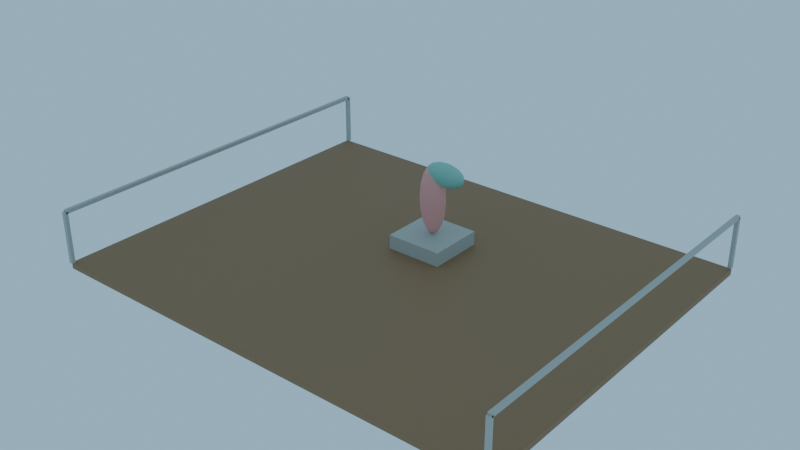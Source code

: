 # Source: GamcheonObservatory_blockout.blend  (saved by Blender 4.3.34; exported with 4.5.12 LTS)
import bpy
from mathutils import Matrix  # noqa: F401  (used for matrix-valued properties, if any)

bpy.ops.wm.read_factory_settings(use_empty=True)
scene = bpy.context.scene
scene.name = 'Scene'

# ---- collections
col_collection = bpy.data.collections.new('Collection'); scene.collection.children.link(col_collection)
col_env03_gamcheonobservatory = bpy.data.collections.new('ENV03_GamcheonObservatory'); scene.collection.children.link(col_env03_gamcheonobservatory)

# ---- materials (node trees are filled in below, after node groups)
mat_m_gamcheonobservatory_wood = bpy.data.materials.new('M_GamcheonObservatory_Wood')
mat_m_gamcheonobservatory_wood.diffuse_color = (0.3231, 0.1714, 0.08022, 1.0)
mat_m_gamcheonobservatory_concrete = bpy.data.materials.new('M_GamcheonObservatory_Concrete')
mat_m_gamcheonobservatory_concrete.diffuse_color = (0.4851, 0.4678, 0.4233, 1.0)
mat_m_gamcheonobservatory_coral = bpy.data.materials.new('M_GamcheonObservatory_Coral')
mat_m_gamcheonobservatory_coral.diffuse_color = (0.9047, 0.3813, 0.3515, 1.0)
mat_m_gamcheonobservatory_mint = bpy.data.materials.new('M_GamcheonObservatory_Mint')
mat_m_gamcheonobservatory_mint.diffuse_color = (0.2747, 0.5841, 0.4851, 1.0)

# ---- material node trees
mat_m_gamcheonobservatory_wood.use_nodes = True; mat_m_gamcheonobservatory_wood.node_tree.nodes.clear()
_N = mat_m_gamcheonobservatory_wood.node_tree.nodes; _L = mat_m_gamcheonobservatory_wood.node_tree.links
n0 = _N.new('ShaderNodeBsdfPrincipled'); n0.name = 'Principled BSDF'; n0.location = (10, 300)
n0.inputs[0].default_value = (0.3231, 0.1714, 0.08022, 1.0)
n0.inputs[2].default_value = 0.65
n1 = _N.new('ShaderNodeOutputMaterial'); n1.name = 'Material Output'; n1.location = (300, 300)
_L.new(n0.outputs[0], n1.inputs[0])
n1.is_active_output = True
mat_m_gamcheonobservatory_concrete.use_nodes = True; mat_m_gamcheonobservatory_concrete.node_tree.nodes.clear()
_N = mat_m_gamcheonobservatory_concrete.node_tree.nodes; _L = mat_m_gamcheonobservatory_concrete.node_tree.links
n0 = _N.new('ShaderNodeBsdfPrincipled'); n0.name = 'Principled BSDF'; n0.location = (10, 300)
n0.inputs[0].default_value = (0.4851, 0.4678, 0.4233, 1.0)
n0.inputs[2].default_value = 0.65
n1 = _N.new('ShaderNodeOutputMaterial'); n1.name = 'Material Output'; n1.location = (300, 300)
_L.new(n0.outputs[0], n1.inputs[0])
n1.is_active_output = True
mat_m_gamcheonobservatory_coral.use_nodes = True; mat_m_gamcheonobservatory_coral.node_tree.nodes.clear()
_N = mat_m_gamcheonobservatory_coral.node_tree.nodes; _L = mat_m_gamcheonobservatory_coral.node_tree.links
n0 = _N.new('ShaderNodeBsdfPrincipled'); n0.name = 'Principled BSDF'; n0.location = (10, 300)
n0.inputs[0].default_value = (0.9047, 0.3813, 0.3515, 1.0)
n0.inputs[2].default_value = 0.65
n1 = _N.new('ShaderNodeOutputMaterial'); n1.name = 'Material Output'; n1.location = (300, 300)
_L.new(n0.outputs[0], n1.inputs[0])
n1.is_active_output = True
mat_m_gamcheonobservatory_mint.use_nodes = True; mat_m_gamcheonobservatory_mint.node_tree.nodes.clear()
_N = mat_m_gamcheonobservatory_mint.node_tree.nodes; _L = mat_m_gamcheonobservatory_mint.node_tree.links
n0 = _N.new('ShaderNodeBsdfPrincipled'); n0.name = 'Principled BSDF'; n0.location = (10, 300)
n0.inputs[0].default_value = (0.2747, 0.5841, 0.4851, 1.0)
n0.inputs[2].default_value = 0.65
n1 = _N.new('ShaderNodeOutputMaterial'); n1.name = 'Material Output'; n1.location = (300, 300)
_L.new(n0.outputs[0], n1.inputs[0])
n1.is_active_output = True

# ---- world
world_fx02_lightingpresetsworld = bpy.data.worlds.new('FX02_LightingPresetsWorld'); scene.world = world_fx02_lightingpresetsworld
world_fx02_lightingpresetsworld.use_nodes = True; world_fx02_lightingpresetsworld.node_tree.nodes.clear()
_N = world_fx02_lightingpresetsworld.node_tree.nodes; _L = world_fx02_lightingpresetsworld.node_tree.links
n0 = _N.new('ShaderNodeBackground'); n0.name = 'Background'; n0.location = (10, 300)
n0.inputs[0].default_value = (0.3968, 0.6724, 0.8714, 1.0)
n0.inputs[1].default_value = 0.8
n1 = _N.new('ShaderNodeOutputWorld'); n1.name = 'World Output'; n1.location = (300, 300)
_L.new(n0.outputs[0], n1.inputs[0])
n1.is_active_output = True

# ---- meshes
me_env03_gamcheonobservatory_deckfloor_l0 = bpy.data.meshes.new('ENV03_GamcheonObservatory_DeckFloor_L0')
me_env03_gamcheonobservatory_deckfloor_l0.from_pydata([(-4.98, -3.98, -0.075), (-4.98, -4.0, -0.055), (-5.0, -3.98, -0.055), (-4.98, -3.994, -0.06914), (-4.992, -3.992, -0.06655), (-4.994, -3.994, -0.055), (-4.994, -3.98, -0.06914), (-4.98, -4.0, 0.055), (-4.98, -3.98, 0.075), (-5.0, -3.98, 0.055), (-4.98, -3.994, 0.06914), (-4.992, -3.992, 0.06655), (-4.994, -3.98, 0.06914), (-4.994, -3.994, 0.055), (-4.98, 3.98, -0.075), (-5.0, 3.98, -0.055), (-4.98, 4.0, -0.055), (-4.994, 3.98, -0.06914), (-4.992, 3.992, -0.06655), (-4.994, 3.994, -0.055), (-4.98, 3.994, -0.06914), (-4.98, 3.98, 0.075), (-4.98, 4.0, 0.055), (-5.0, 3.98, 0.055), (-4.98, 3.994, 0.06914), (-4.992, 3.992, 0.06655), (-4.994, 3.994, 0.055), (-4.994, 3.98, 0.06914), (4.98, -3.98, -0.075), (5.0, -3.98, -0.055), (4.98, -4.0, -0.055), (4.994, -3.98, -0.06914), (4.992, -3.992, -0.06655), (4.994, -3.994, -0.055), (4.98, -3.994, -0.06914), (4.98, -3.98, 0.075), (4.98, -4.0, 0.055), (5.0, -3.98, 0.055), (4.98, -3.994, 0.06914), (4.992, -3.992, 0.06655), (4.994, -3.994, 0.055), (4.994, -3.98, 0.06914), (4.98, 3.98, -0.075), (4.98, 4.0, -0.055), (5.0, 3.98, -0.055), (4.98, 3.994, -0.06914), (4.992, 3.992, -0.06655), (4.994, 3.994, -0.055), (4.994, 3.98, -0.06914), (4.98, 3.98, 0.075), (5.0, 3.98, 0.055), (4.98, 4.0, 0.055), (4.994, 3.98, 0.06914), (4.992, 3.992, 0.06655), (4.994, 3.994, 0.055), (4.98, 3.994, 0.06914)], [], [(30, 36, 7, 1), (44, 50, 37, 29), (49, 21, 8, 35), (2, 9, 23, 15), (16, 22, 51, 43), (0, 3, 4, 6), (1, 5, 4, 3), (2, 6, 4, 5), (7, 10, 11, 13), (8, 12, 11, 10), (9, 13, 11, 12), (14, 17, 18, 20), (15, 19, 18, 17), (16, 20, 18, 19), (21, 24, 25, 27), (22, 26, 25, 24), (23, 27, 25, 26), (28, 31, 32, 34), (29, 33, 32, 31), (30, 34, 32, 33), (35, 38, 39, 41), (36, 40, 39, 38), (37, 41, 39, 40), (42, 45, 46, 48), (43, 47, 46, 45), (44, 48, 46, 47), (49, 52, 53, 55), (50, 54, 53, 52), (51, 55, 53, 54), (14, 0, 6, 17), (17, 6, 2, 15), (1, 7, 13, 5), (5, 13, 9, 2), (8, 21, 27, 12), (12, 27, 23, 9), (22, 16, 19, 26), (26, 19, 15, 23), (42, 14, 20, 45), (45, 20, 16, 43), (21, 49, 55, 24), (24, 55, 51, 22), (50, 44, 47, 54), (54, 47, 43, 51), (28, 42, 48, 31), (31, 48, 44, 29), (49, 35, 41, 52), (52, 41, 37, 50), (36, 30, 33, 40), (40, 33, 29, 37), (0, 28, 34, 3), (3, 34, 30, 1), (35, 8, 10, 38), (38, 10, 7, 36), (14, 42, 28, 0)])
me_env03_gamcheonobservatory_deckfloor_l0.materials.append(mat_m_gamcheonobservatory_wood)
me_env03_gamcheonobservatory_deckfloor_l0.update()
me_env03_gamcheonobservatory_deckpost0s0_l0 = bpy.data.meshes.new('ENV03_GamcheonObservatory_DeckPost0S0_L0')
me_env03_gamcheonobservatory_deckpost0s0_l0.from_pydata([(-0.04, -0.04, -0.55), (-0.04, -0.04, 0.55), (-0.04, 0.04, -0.55), (-0.04, 0.04, 0.55), (0.04, -0.04, -0.55), (0.04, -0.04, 0.55), (0.04, 0.04, -0.55), (0.04, 0.04, 0.55)], [], [(0, 1, 3, 2), (2, 3, 7, 6), (6, 7, 5, 4), (4, 5, 1, 0), (2, 6, 4, 0), (7, 3, 1, 5)])
me_env03_gamcheonobservatory_deckpost0s0_l0.materials.append(mat_m_gamcheonobservatory_concrete)
me_env03_gamcheonobservatory_deckpost0s0_l0.update()
me_env03_gamcheonobservatory_deckpost0s1_l0 = bpy.data.meshes.new('ENV03_GamcheonObservatory_DeckPost0S1_L0')
me_env03_gamcheonobservatory_deckpost0s1_l0.from_pydata([(-0.04, -0.04, -0.55), (-0.04, -0.04, 0.55), (-0.04, 0.04, -0.55), (-0.04, 0.04, 0.55), (0.04, -0.04, -0.55), (0.04, -0.04, 0.55), (0.04, 0.04, -0.55), (0.04, 0.04, 0.55)], [], [(0, 1, 3, 2), (2, 3, 7, 6), (6, 7, 5, 4), (4, 5, 1, 0), (2, 6, 4, 0), (7, 3, 1, 5)])
me_env03_gamcheonobservatory_deckpost0s1_l0.materials.append(mat_m_gamcheonobservatory_concrete)
me_env03_gamcheonobservatory_deckpost0s1_l0.update()
me_env03_gamcheonobservatory_deckrail0_l0 = bpy.data.meshes.new('ENV03_GamcheonObservatory_DeckRail0_L0')
me_env03_gamcheonobservatory_deckrail0_l0.from_pydata([(-0.04, -4.0, -0.04), (-0.04, -4.0, 0.04), (-0.04, 4.0, -0.04), (-0.04, 4.0, 0.04), (0.04, -4.0, -0.04), (0.04, -4.0, 0.04), (0.04, 4.0, -0.04), (0.04, 4.0, 0.04)], [], [(0, 1, 3, 2), (2, 3, 7, 6), (6, 7, 5, 4), (4, 5, 1, 0), (2, 6, 4, 0), (7, 3, 1, 5)])
me_env03_gamcheonobservatory_deckrail0_l0.materials.append(mat_m_gamcheonobservatory_concrete)
me_env03_gamcheonobservatory_deckrail0_l0.update()
me_env03_gamcheonobservatory_deckpost2s0_l0 = bpy.data.meshes.new('ENV03_GamcheonObservatory_DeckPost2S0_L0')
me_env03_gamcheonobservatory_deckpost2s0_l0.from_pydata([(-0.04, -0.04, -0.55), (-0.04, -0.04, 0.55), (-0.04, 0.04, -0.55), (-0.04, 0.04, 0.55), (0.04, -0.04, -0.55), (0.04, -0.04, 0.55), (0.04, 0.04, -0.55), (0.04, 0.04, 0.55)], [], [(0, 1, 3, 2), (2, 3, 7, 6), (6, 7, 5, 4), (4, 5, 1, 0), (2, 6, 4, 0), (7, 3, 1, 5)])
me_env03_gamcheonobservatory_deckpost2s0_l0.materials.append(mat_m_gamcheonobservatory_concrete)
me_env03_gamcheonobservatory_deckpost2s0_l0.update()
me_env03_gamcheonobservatory_deckpost2s1_l0 = bpy.data.meshes.new('ENV03_GamcheonObservatory_DeckPost2S1_L0')
me_env03_gamcheonobservatory_deckpost2s1_l0.from_pydata([(-0.04, -0.04, -0.55), (-0.04, -0.04, 0.55), (-0.04, 0.04, -0.55), (-0.04, 0.04, 0.55), (0.04, -0.04, -0.55), (0.04, -0.04, 0.55), (0.04, 0.04, -0.55), (0.04, 0.04, 0.55)], [], [(0, 1, 3, 2), (2, 3, 7, 6), (6, 7, 5, 4), (4, 5, 1, 0), (2, 6, 4, 0), (7, 3, 1, 5)])
me_env03_gamcheonobservatory_deckpost2s1_l0.materials.append(mat_m_gamcheonobservatory_concrete)
me_env03_gamcheonobservatory_deckpost2s1_l0.update()
me_env03_gamcheonobservatory_deckrail2_l0 = bpy.data.meshes.new('ENV03_GamcheonObservatory_DeckRail2_L0')
me_env03_gamcheonobservatory_deckrail2_l0.from_pydata([(-0.04, -4.0, -0.04), (-0.04, -4.0, 0.04), (-0.04, 4.0, -0.04), (-0.04, 4.0, 0.04), (0.04, -4.0, -0.04), (0.04, -4.0, 0.04), (0.04, 4.0, -0.04), (0.04, 4.0, 0.04)], [], [(0, 1, 3, 2), (2, 3, 7, 6), (6, 7, 5, 4), (4, 5, 1, 0), (2, 6, 4, 0), (7, 3, 1, 5)])
me_env03_gamcheonobservatory_deckrail2_l0.materials.append(mat_m_gamcheonobservatory_concrete)
me_env03_gamcheonobservatory_deckrail2_l0.update()
me_env03_gamcheonobservatory_plinth_l0 = bpy.data.meshes.new('ENV03_GamcheonObservatory_Plinth_L0')
me_env03_gamcheonobservatory_plinth_l0.from_pydata([(-0.6, -0.6, -0.15), (-0.6, -0.6, 0.15), (-0.6, 0.6, -0.15), (-0.6, 0.6, 0.15), (0.6, -0.6, -0.15), (0.6, -0.6, 0.15), (0.6, 0.6, -0.15), (0.6, 0.6, 0.15)], [], [(0, 1, 3, 2), (2, 3, 7, 6), (6, 7, 5, 4), (4, 5, 1, 0), (2, 6, 4, 0), (7, 3, 1, 5)])
me_env03_gamcheonobservatory_plinth_l0.materials.append(mat_m_gamcheonobservatory_concrete)
me_env03_gamcheonobservatory_plinth_l0.update()
me_env03_gamcheonobservatory_originalwinda_l0 = bpy.data.meshes.new('ENV03_GamcheonObservatory_OriginalWindA_L0')
me_env03_gamcheonobservatory_originalwinda_l0.from_pydata([(0.0, 0.1617, 0.287), (0.0, 0.175, 0.0), (0.0, 0.1617, -0.287), (0.0, 0.06697, -0.6929), (0.04393, 0.06187, 0.6929), (0.08118, 0.1143, 0.5303), (0.1061, 0.1494, 0.287), (0.1148, 0.1617, 0.0), (0.1061, 0.1494, -0.287), (0.08118, 0.1143, -0.5303), (0.04393, 0.06187, -0.6929), (0.08118, 0.04735, 0.6929), (0.15, 0.0875, 0.5303), (0.196, 0.1143, 0.287), (0.2121, 0.1237, 0.0), (0.196, 0.1143, -0.287), (0.15, 0.0875, -0.5303), (0.08118, 0.04735, -0.6929), (0.1061, 0.02563, 0.6929), (0.196, 0.04735, 0.5303), (0.2561, 0.06187, 0.287), (0.2772, 0.06697, 0.0), (0.2561, 0.06187, -0.287), (0.196, 0.04735, -0.5303), (0.1061, 0.02563, -0.6929), (0.1148, -7.823e-09, 0.6929), (0.2121, -1.565e-08, 0.5303), (0.2772, -2.086e-08, 0.287), (0.3, -2.608e-08, 0.0), (0.2772, -2.086e-08, -0.287), (0.2121, -1.565e-08, -0.5303), (0.1148, -7.823e-09, -0.6929), (0.1061, -0.02563, 0.6929), (0.196, -0.04735, 0.5303), (0.2561, -0.06187, 0.287), (0.2772, -0.06697, 0.0), (0.2561, -0.06187, -0.287), (0.196, -0.04735, -0.5303), (0.1061, -0.02563, -0.6929), (0.08118, -0.04735, 0.6929), (0.15, -0.0875, 0.5303), (0.196, -0.1143, 0.287), (0.2121, -0.1237, 0.0), (0.196, -0.1143, -0.287), (0.15, -0.0875, -0.5303), (0.08118, -0.04735, -0.6929), (0.04393, -0.06187, 0.6929), (0.08118, -0.1143, 0.5303), (0.1061, -0.1494, 0.287), (0.1148, -0.1617, 0.0), (0.1061, -0.1494, -0.287), (0.08118, -0.1143, -0.5303), (0.04393, -0.06187, -0.6929), (-3.576e-08, -0.06697, 0.6929), (-6.706e-08, -0.1237, 0.5303), (-7.153e-08, -0.1617, 0.287), (-1.073e-07, -0.175, 0.0), (-7.153e-08, -0.1617, -0.287), (-6.706e-08, -0.1237, -0.5303), (-3.576e-08, -0.06697, -0.6929), (0.0, 0.0, -0.75), (0.0, 0.0, 0.75), (-0.04393, -0.06187, 0.6929), (-0.08118, -0.1143, 0.5303), (-0.1061, -0.1494, 0.287), (-0.1148, -0.1617, 0.0), (-0.1061, -0.1494, -0.287), (-0.08118, -0.1143, -0.5303), (-0.04393, -0.06187, -0.6929), (-0.08118, -0.04735, 0.6929), (-0.15, -0.0875, 0.5303), (-0.196, -0.1143, 0.287), (-0.2121, -0.1237, 0.0), (-0.196, -0.1143, -0.287), (-0.15, -0.0875, -0.5303), (-0.08118, -0.04735, -0.6929), (-0.1061, -0.02563, 0.6929), (-0.196, -0.04735, 0.5303), (-0.2561, -0.06187, 0.287), (-0.2772, -0.06697, 0.0), (-0.2561, -0.06187, -0.287), (-0.196, -0.04735, -0.5303), (-0.1061, -0.02563, -0.6929), (-0.1148, 3.129e-08, 0.6929), (-0.2121, 5.737e-08, 0.5303), (-0.2772, 6.258e-08, 0.287), (-0.3, 8.866e-08, 0.0), (-0.2772, 6.258e-08, -0.287), (-0.2121, 5.737e-08, -0.5303), (-0.1148, 3.129e-08, -0.6929), (-0.1061, 0.02563, 0.6929), (-0.196, 0.04735, 0.5303), (-0.2561, 0.06187, 0.287), (-0.2772, 0.06697, 0.0), (-0.2561, 0.06187, -0.287), (-0.196, 0.04735, -0.5303), (-0.1061, 0.02563, -0.6929), (-0.08118, 0.04735, 0.6929), (-0.15, 0.0875, 0.5303), (-0.196, 0.1143, 0.287), (-0.2121, 0.1237, 0.0), (-0.196, 0.1143, -0.287), (-0.15, 0.0875, -0.5303), (-0.08118, 0.04735, -0.6929), (-0.04393, 0.06187, 0.6929), (-0.08118, 0.1143, 0.5303), (-0.1061, 0.1494, 0.287), (-0.1148, 0.1617, 0.0), (-0.1061, 0.1494, -0.287), (-0.08118, 0.1143, -0.5303), (-0.04393, 0.06187, -0.6929), (7.153e-08, 0.06697, 0.6929), (1.341e-07, 0.1237, 0.5303), (1.341e-07, 0.1237, -0.5303)], [], [(60, 3, 10), (113, 2, 8, 9), (1, 0, 6, 7), (112, 111, 4, 5), (3, 113, 9, 10), (2, 1, 7, 8), (0, 112, 5, 6), (111, 61, 4), (10, 9, 16, 17), (8, 7, 14, 15), (6, 5, 12, 13), (4, 61, 11), (60, 10, 17), (9, 8, 15, 16), (7, 6, 13, 14), (5, 4, 11, 12), (15, 14, 21, 22), (13, 12, 19, 20), (11, 61, 18), (60, 17, 24), (16, 15, 22, 23), (14, 13, 20, 21), (12, 11, 18, 19), (17, 16, 23, 24), (60, 24, 31), (23, 22, 29, 30), (21, 20, 27, 28), (19, 18, 25, 26), (24, 23, 30, 31), (22, 21, 28, 29), (20, 19, 26, 27), (18, 61, 25), (28, 27, 34, 35), (26, 25, 32, 33), (31, 30, 37, 38), (29, 28, 35, 36), (27, 26, 33, 34), (25, 61, 32), (60, 31, 38), (30, 29, 36, 37), (38, 37, 44, 45), (36, 35, 42, 43), (34, 33, 40, 41), (32, 61, 39), (60, 38, 45), (37, 36, 43, 44), (35, 34, 41, 42), (33, 32, 39, 40), (41, 40, 47, 48), (39, 61, 46), (60, 45, 52), (44, 43, 50, 51), (42, 41, 48, 49), (40, 39, 46, 47), (45, 44, 51, 52), (43, 42, 49, 50), (60, 52, 59), (51, 50, 57, 58), (49, 48, 55, 56), (47, 46, 53, 54), (52, 51, 58, 59), (50, 49, 56, 57), (48, 47, 54, 55), (46, 61, 53), (54, 53, 62, 63), (59, 58, 67, 68), (57, 56, 65, 66), (55, 54, 63, 64), (53, 61, 62), (60, 59, 68), (58, 57, 66, 67), (56, 55, 64, 65), (68, 67, 74, 75), (66, 65, 72, 73), (64, 63, 70, 71), (62, 61, 69), (60, 68, 75), (67, 66, 73, 74), (65, 64, 71, 72), (63, 62, 69, 70), (69, 61, 76), (60, 75, 82), (74, 73, 80, 81), (72, 71, 78, 79), (70, 69, 76, 77), (75, 74, 81, 82), (73, 72, 79, 80), (71, 70, 77, 78), (81, 80, 87, 88), (79, 78, 85, 86), (77, 76, 83, 84), (82, 81, 88, 89), (80, 79, 86, 87), (78, 77, 84, 85), (76, 61, 83), (60, 82, 89), (89, 88, 95, 96), (87, 86, 93, 94), (85, 84, 91, 92), (83, 61, 90), (60, 89, 96), (88, 87, 94, 95), (86, 85, 92, 93), (84, 83, 90, 91), (94, 93, 100, 101), (92, 91, 98, 99), (90, 61, 97), (60, 96, 103), (95, 94, 101, 102), (93, 92, 99, 100), (91, 90, 97, 98), (96, 95, 102, 103), (60, 103, 110), (102, 101, 108, 109), (100, 99, 106, 107), (98, 97, 104, 105), (103, 102, 109, 110), (101, 100, 107, 108), (99, 98, 105, 106), (97, 61, 104), (107, 106, 0, 1), (105, 104, 111, 112), (110, 109, 113, 3), (108, 107, 1, 2), (106, 105, 112, 0), (104, 61, 111), (60, 110, 3), (109, 108, 2, 113)])
me_env03_gamcheonobservatory_originalwinda_l0.polygons.foreach_set('use_smooth', [True] * 128)
me_env03_gamcheonobservatory_originalwinda_l0.materials.append(mat_m_gamcheonobservatory_coral)
me_env03_gamcheonobservatory_originalwinda_l0.update()
me_env03_gamcheonobservatory_originalwindb_l0 = bpy.data.meshes.new('ENV03_GamcheonObservatory_OriginalWindB_L0')
me_env03_gamcheonobservatory_originalwindb_l0.from_pydata([(0.0, 0.1386, 0.09567), (0.0, 0.15, 0.0), (0.0, 0.1386, -0.09567), (0.0, 0.0574, -0.231), (0.0659, 0.05303, 0.231), (0.1218, 0.09799, 0.1768), (0.1591, 0.128, 0.09567), (0.1722, 0.1386, 0.0), (0.1591, 0.128, -0.09567), (0.1218, 0.09799, -0.1768), (0.0659, 0.05303, -0.231), (0.1218, 0.04059, 0.231), (0.225, 0.075, 0.1768), (0.294, 0.09799, 0.09567), (0.3182, 0.1061, 0.0), (0.294, 0.09799, -0.09567), (0.225, 0.075, -0.1768), (0.1218, 0.04059, -0.231), (0.1591, 0.02197, 0.231), (0.294, 0.04059, 0.1768), (0.3841, 0.05303, 0.09567), (0.4157, 0.0574, 0.0), (0.3841, 0.05303, -0.09567), (0.294, 0.04059, -0.1768), (0.1591, 0.02197, -0.231), (0.1722, -6.706e-09, 0.231), (0.3182, -1.341e-08, 0.1768), (0.4157, -1.788e-08, 0.09567), (0.45, -2.235e-08, 0.0), (0.4157, -1.788e-08, -0.09567), (0.3182, -1.341e-08, -0.1768), (0.1722, -6.706e-09, -0.231), (0.1591, -0.02197, 0.231), (0.294, -0.04059, 0.1768), (0.3841, -0.05303, 0.09567), (0.4157, -0.0574, 0.0), (0.3841, -0.05303, -0.09567), (0.294, -0.04059, -0.1768), (0.1591, -0.02197, -0.231), (0.1218, -0.04059, 0.231), (0.225, -0.075, 0.1768), (0.294, -0.09799, 0.09567), (0.3182, -0.1061, 0.0), (0.294, -0.09799, -0.09567), (0.225, -0.075, -0.1768), (0.1218, -0.04059, -0.231), (0.0659, -0.05303, 0.231), (0.1218, -0.09799, 0.1768), (0.1591, -0.128, 0.09567), (0.1722, -0.1386, 0.0), (0.1591, -0.128, -0.09567), (0.1218, -0.09799, -0.1768), (0.0659, -0.05303, -0.231), (-5.364e-08, -0.0574, 0.231), (-1.006e-07, -0.1061, 0.1768), (-1.073e-07, -0.1386, 0.09567), (-1.609e-07, -0.15, 0.0), (-1.073e-07, -0.1386, -0.09567), (-1.006e-07, -0.1061, -0.1768), (-5.364e-08, -0.0574, -0.231), (0.0, 0.0, -0.25), (0.0, 0.0, 0.25), (-0.0659, -0.05303, 0.231), (-0.1218, -0.09799, 0.1768), (-0.1591, -0.128, 0.09567), (-0.1722, -0.1386, 0.0), (-0.1591, -0.128, -0.09567), (-0.1218, -0.09799, -0.1768), (-0.0659, -0.05303, -0.231), (-0.1218, -0.04059, 0.231), (-0.225, -0.075, 0.1768), (-0.294, -0.09799, 0.09567), (-0.3182, -0.1061, 0.0), (-0.294, -0.09799, -0.09567), (-0.225, -0.075, -0.1768), (-0.1218, -0.04059, -0.231), (-0.1591, -0.02197, 0.231), (-0.294, -0.04059, 0.1768), (-0.3841, -0.05303, 0.09567), (-0.4157, -0.0574, 0.0), (-0.3841, -0.05303, -0.09567), (-0.294, -0.04059, -0.1768), (-0.1591, -0.02197, -0.231), (-0.1722, 2.682e-08, 0.231), (-0.3182, 4.917e-08, 0.1768), (-0.4157, 5.364e-08, 0.09567), (-0.45, 7.6e-08, 0.0), (-0.4157, 5.364e-08, -0.09567), (-0.3182, 4.917e-08, -0.1768), (-0.1722, 2.682e-08, -0.231), (-0.1591, 0.02197, 0.231), (-0.294, 0.04059, 0.1768), (-0.3841, 0.05303, 0.09567), (-0.4157, 0.0574, 0.0), (-0.3841, 0.05303, -0.09567), (-0.294, 0.04059, -0.1768), (-0.1591, 0.02197, -0.231), (-0.1218, 0.04059, 0.231), (-0.225, 0.075, 0.1768), (-0.294, 0.09799, 0.09567), (-0.3182, 0.1061, 0.0), (-0.294, 0.09799, -0.09567), (-0.225, 0.075, -0.1768), (-0.1218, 0.04059, -0.231), (-0.0659, 0.05303, 0.231), (-0.1218, 0.09799, 0.1768), (-0.1591, 0.128, 0.09567), (-0.1722, 0.1386, 0.0), (-0.1591, 0.128, -0.09567), (-0.1218, 0.09799, -0.1768), (-0.0659, 0.05303, -0.231), (1.073e-07, 0.0574, 0.231), (2.012e-07, 0.1061, 0.1768), (2.012e-07, 0.1061, -0.1768)], [], [(3, 113, 9, 10), (2, 1, 7, 8), (0, 112, 5, 6), (111, 61, 4), (60, 3, 10), (113, 2, 8, 9), (1, 0, 6, 7), (112, 111, 4, 5), (60, 10, 17), (9, 8, 15, 16), (7, 6, 13, 14), (5, 4, 11, 12), (10, 9, 16, 17), (8, 7, 14, 15), (6, 5, 12, 13), (4, 61, 11), (14, 13, 20, 21), (12, 11, 18, 19), (17, 16, 23, 24), (15, 14, 21, 22), (13, 12, 19, 20), (11, 61, 18), (60, 17, 24), (16, 15, 22, 23), (24, 23, 30, 31), (22, 21, 28, 29), (20, 19, 26, 27), (18, 61, 25), (60, 24, 31), (23, 22, 29, 30), (21, 20, 27, 28), (19, 18, 25, 26), (27, 26, 33, 34), (25, 61, 32), (60, 31, 38), (30, 29, 36, 37), (28, 27, 34, 35), (26, 25, 32, 33), (31, 30, 37, 38), (29, 28, 35, 36), (60, 38, 45), (37, 36, 43, 44), (35, 34, 41, 42), (33, 32, 39, 40), (38, 37, 44, 45), (36, 35, 42, 43), (34, 33, 40, 41), (32, 61, 39), (40, 39, 46, 47), (45, 44, 51, 52), (43, 42, 49, 50), (41, 40, 47, 48), (39, 61, 46), (60, 45, 52), (44, 43, 50, 51), (42, 41, 48, 49), (52, 51, 58, 59), (50, 49, 56, 57), (48, 47, 54, 55), (46, 61, 53), (60, 52, 59), (51, 50, 57, 58), (49, 48, 55, 56), (47, 46, 53, 54), (53, 61, 62), (60, 59, 68), (58, 57, 66, 67), (56, 55, 64, 65), (54, 53, 62, 63), (59, 58, 67, 68), (57, 56, 65, 66), (55, 54, 63, 64), (67, 66, 73, 74), (65, 64, 71, 72), (63, 62, 69, 70), (68, 67, 74, 75), (66, 65, 72, 73), (64, 63, 70, 71), (62, 61, 69), (60, 68, 75), (75, 74, 81, 82), (73, 72, 79, 80), (71, 70, 77, 78), (69, 61, 76), (60, 75, 82), (74, 73, 80, 81), (72, 71, 78, 79), (70, 69, 76, 77), (80, 79, 86, 87), (78, 77, 84, 85), (76, 61, 83), (60, 82, 89), (81, 80, 87, 88), (79, 78, 85, 86), (77, 76, 83, 84), (82, 81, 88, 89), (60, 89, 96), (88, 87, 94, 95), (86, 85, 92, 93), (84, 83, 90, 91), (89, 88, 95, 96), (87, 86, 93, 94), (85, 84, 91, 92), (83, 61, 90), (93, 92, 99, 100), (91, 90, 97, 98), (96, 95, 102, 103), (94, 93, 100, 101), (92, 91, 98, 99), (90, 61, 97), (60, 96, 103), (95, 94, 101, 102), (103, 102, 109, 110), (101, 100, 107, 108), (99, 98, 105, 106), (97, 61, 104), (60, 103, 110), (102, 101, 108, 109), (100, 99, 106, 107), (98, 97, 104, 105), (106, 105, 112, 0), (104, 61, 111), (60, 110, 3), (109, 108, 2, 113), (107, 106, 0, 1), (105, 104, 111, 112), (110, 109, 113, 3), (108, 107, 1, 2)])
me_env03_gamcheonobservatory_originalwindb_l0.polygons.foreach_set('use_smooth', [True] * 128)
me_env03_gamcheonobservatory_originalwindb_l0.materials.append(mat_m_gamcheonobservatory_mint)
me_env03_gamcheonobservatory_originalwindb_l0.update()

# ---- objects
ob_env03_gamcheonobservatory_root_l0 = bpy.data.objects.new('ENV03_GamcheonObservatory_Root_L0', None)
ob_env03_gamcheonobservatory_deckfloor_l0 = bpy.data.objects.new('ENV03_GamcheonObservatory_DeckFloor_L0', me_env03_gamcheonobservatory_deckfloor_l0)
ob_env03_gamcheonobservatory_deckpost0s0_l0 = bpy.data.objects.new('ENV03_GamcheonObservatory_DeckPost0S0_L0', me_env03_gamcheonobservatory_deckpost0s0_l0)
ob_env03_gamcheonobservatory_deckpost0s1_l0 = bpy.data.objects.new('ENV03_GamcheonObservatory_DeckPost0S1_L0', me_env03_gamcheonobservatory_deckpost0s1_l0)
ob_env03_gamcheonobservatory_deckrail0_l0 = bpy.data.objects.new('ENV03_GamcheonObservatory_DeckRail0_L0', me_env03_gamcheonobservatory_deckrail0_l0)
ob_env03_gamcheonobservatory_deckpost2s0_l0 = bpy.data.objects.new('ENV03_GamcheonObservatory_DeckPost2S0_L0', me_env03_gamcheonobservatory_deckpost2s0_l0)
ob_env03_gamcheonobservatory_deckpost2s1_l0 = bpy.data.objects.new('ENV03_GamcheonObservatory_DeckPost2S1_L0', me_env03_gamcheonobservatory_deckpost2s1_l0)
ob_env03_gamcheonobservatory_deckrail2_l0 = bpy.data.objects.new('ENV03_GamcheonObservatory_DeckRail2_L0', me_env03_gamcheonobservatory_deckrail2_l0)
ob_env03_gamcheonobservatory_plinth_l0 = bpy.data.objects.new('ENV03_GamcheonObservatory_Plinth_L0', me_env03_gamcheonobservatory_plinth_l0)
ob_env03_gamcheonobservatory_originalwinda_l0 = bpy.data.objects.new('ENV03_GamcheonObservatory_OriginalWindA_L0', me_env03_gamcheonobservatory_originalwinda_l0)
ob_env03_gamcheonobservatory_originalwindb_l0 = bpy.data.objects.new('ENV03_GamcheonObservatory_OriginalWindB_L0', me_env03_gamcheonobservatory_originalwindb_l0)

# ---- transforms, parenting, visibility, modifiers, constraints
ob_env03_gamcheonobservatory_root_l0.location = (0.0, 0.0, 0.0)
ob_env03_gamcheonobservatory_root_l0.empty_display_size = 0.1
ob_env03_gamcheonobservatory_deckfloor_l0.parent = ob_env03_gamcheonobservatory_root_l0
ob_env03_gamcheonobservatory_deckfloor_l0.location = (0.0, 0.0, 0.075)
ob_env03_gamcheonobservatory_deckpost0s0_l0.parent = ob_env03_gamcheonobservatory_root_l0
ob_env03_gamcheonobservatory_deckpost0s0_l0.location = (-4.96, -4.0, 0.7)
ob_env03_gamcheonobservatory_deckpost0s1_l0.parent = ob_env03_gamcheonobservatory_root_l0
ob_env03_gamcheonobservatory_deckpost0s1_l0.location = (-4.96, 4.0, 0.7)
ob_env03_gamcheonobservatory_deckrail0_l0.parent = ob_env03_gamcheonobservatory_root_l0
ob_env03_gamcheonobservatory_deckrail0_l0.location = (-4.96, 0.0, 1.25)
ob_env03_gamcheonobservatory_deckpost2s0_l0.parent = ob_env03_gamcheonobservatory_root_l0
ob_env03_gamcheonobservatory_deckpost2s0_l0.location = (4.96, -4.0, 0.7)
ob_env03_gamcheonobservatory_deckpost2s1_l0.parent = ob_env03_gamcheonobservatory_root_l0
ob_env03_gamcheonobservatory_deckpost2s1_l0.location = (4.96, 4.0, 0.7)
ob_env03_gamcheonobservatory_deckrail2_l0.parent = ob_env03_gamcheonobservatory_root_l0
ob_env03_gamcheonobservatory_deckrail2_l0.location = (4.96, 0.0, 1.25)
ob_env03_gamcheonobservatory_plinth_l0.parent = ob_env03_gamcheonobservatory_root_l0
ob_env03_gamcheonobservatory_plinth_l0.location = (0.0, 1.0, 0.3)
ob_env03_gamcheonobservatory_originalwinda_l0.parent = ob_env03_gamcheonobservatory_root_l0
ob_env03_gamcheonobservatory_originalwinda_l0.location = (0.0, 1.0, 1.2)
ob_env03_gamcheonobservatory_originalwindb_l0.parent = ob_env03_gamcheonobservatory_root_l0
ob_env03_gamcheonobservatory_originalwindb_l0.location = (0.3, 1.0, 1.8)

# ---- collection membership
col_env03_gamcheonobservatory.objects.link(ob_env03_gamcheonobservatory_root_l0)
col_env03_gamcheonobservatory.objects.link(ob_env03_gamcheonobservatory_deckfloor_l0)
col_env03_gamcheonobservatory.objects.link(ob_env03_gamcheonobservatory_deckpost0s0_l0)
col_env03_gamcheonobservatory.objects.link(ob_env03_gamcheonobservatory_deckpost0s1_l0)
col_env03_gamcheonobservatory.objects.link(ob_env03_gamcheonobservatory_deckrail0_l0)
col_env03_gamcheonobservatory.objects.link(ob_env03_gamcheonobservatory_deckpost2s0_l0)
col_env03_gamcheonobservatory.objects.link(ob_env03_gamcheonobservatory_deckpost2s1_l0)
col_env03_gamcheonobservatory.objects.link(ob_env03_gamcheonobservatory_deckrail2_l0)
col_env03_gamcheonobservatory.objects.link(ob_env03_gamcheonobservatory_plinth_l0)
col_env03_gamcheonobservatory.objects.link(ob_env03_gamcheonobservatory_originalwinda_l0)
col_env03_gamcheonobservatory.objects.link(ob_env03_gamcheonobservatory_originalwindb_l0)

# ---- scene / render settings (as saved in the file)
scene.frame_start = 1; scene.frame_end = 250; scene.frame_set(1)
scene.render.engine = 'BLENDER_WORKBENCH'
bpy.context.view_layer.update()

# ---- added for rendering (the .blend has no active camera): camera
cam_auto = bpy.data.cameras.new('AutoCamera')
cam_auto.lens = 50.0
cam_auto.sensor_width = 36.0
cam_auto.clip_end = 1000.0
ob_auto_camera = bpy.data.objects.new('AutoCamera', cam_auto)
scene.collection.objects.link(ob_auto_camera)
ob_auto_camera.location = (12.0453, -14.4544, 10.6612)
ob_auto_camera.rotation_euler = (1.09748, -7.21219e-08, 0.694738)
scene.camera = ob_auto_camera
bpy.context.view_layer.update()
